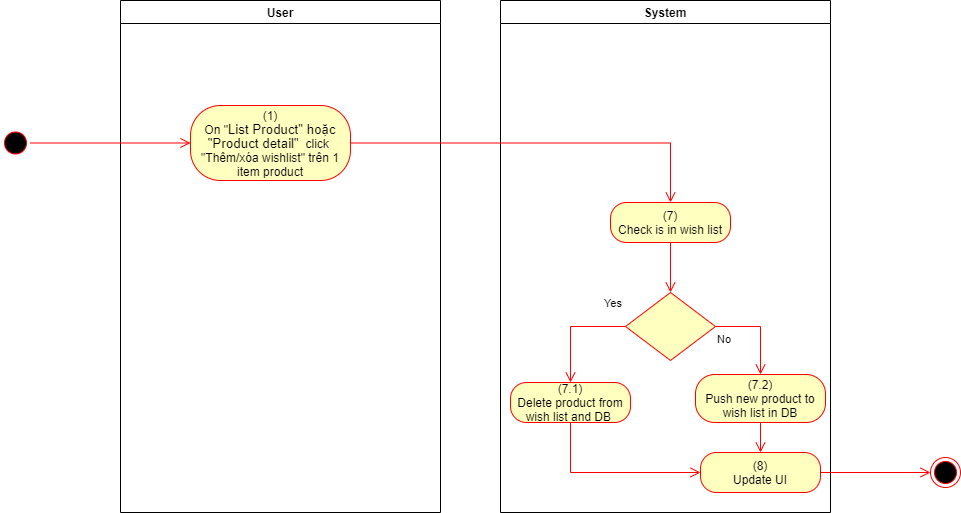

The diagram above was exported from draw.io. Its source (the exported page's mxGraphModel, read from the mxfile embedded in the PNG):
<mxGraphModel dx="1086" dy="806" grid="1" gridSize="10" guides="1" tooltips="1" connect="1" arrows="1" fold="1" page="1" pageScale="1" pageWidth="850" pageHeight="1100" math="0" shadow="0">
  <root>
    <mxCell id="0" />
    <mxCell id="1" parent="0" />
    <mxCell id="4GA_6RkqH4XvMtr_6ue_-1" value="User" style="swimlane;whiteSpace=wrap" parent="1" vertex="1">
      <mxGeometry x="140" y="128" width="320" height="512" as="geometry">
        <mxRectangle x="120" y="128" width="60" height="23" as="alternateBounds" />
      </mxGeometry>
    </mxCell>
    <mxCell id="4GA_6RkqH4XvMtr_6ue_-2" value="&lt;span&gt;(1)&lt;/span&gt;&lt;br style=&quot;padding: 0px ; margin: 0px&quot;&gt;&lt;span&gt;On &quot;&lt;/span&gt;&lt;span lang=&quot;EN-GB&quot; style=&quot;font-size: 10.0pt ; line-height: 107% ; font-family: &amp;#34;arial&amp;#34; , sans-serif&quot;&gt;List Product&quot; hoặc &quot;Product detail&quot;&lt;/span&gt;&lt;span&gt;&amp;nbsp; click&amp;nbsp;&lt;/span&gt;&lt;br style=&quot;padding: 0px ; margin: 0px&quot;&gt;&lt;span&gt;&quot;&lt;/span&gt;Thêm/xóa wishlist&lt;span&gt;&quot; trên 1 item product&lt;/span&gt;" style="rounded=1;whiteSpace=wrap;html=1;arcSize=40;fontColor=#000000;fillColor=#ffffc0;strokeColor=#ff0000;" parent="4GA_6RkqH4XvMtr_6ue_-1" vertex="1">
      <mxGeometry x="70" y="105" width="160" height="75" as="geometry" />
    </mxCell>
    <mxCell id="4GA_6RkqH4XvMtr_6ue_-7" value="System" style="swimlane;whiteSpace=wrap;startSize=23;" parent="1" vertex="1">
      <mxGeometry x="520" y="128" width="330" height="512" as="geometry" />
    </mxCell>
    <mxCell id="4GA_6RkqH4XvMtr_6ue_-9" value="(7)&lt;br&gt;Check is in wish list" style="rounded=1;whiteSpace=wrap;html=1;arcSize=40;fontColor=#000000;fillColor=#ffffc0;strokeColor=#ff0000;" parent="4GA_6RkqH4XvMtr_6ue_-7" vertex="1">
      <mxGeometry x="110" y="202" width="120" height="40" as="geometry" />
    </mxCell>
    <mxCell id="4GA_6RkqH4XvMtr_6ue_-10" value="" style="edgeStyle=orthogonalEdgeStyle;html=1;verticalAlign=bottom;endArrow=open;endSize=8;strokeColor=#ff0000;rounded=0;entryX=0.5;entryY=0;entryDx=0;entryDy=0;" parent="4GA_6RkqH4XvMtr_6ue_-7" source="4GA_6RkqH4XvMtr_6ue_-9" target="4GA_6RkqH4XvMtr_6ue_-11" edge="1">
      <mxGeometry relative="1" as="geometry">
        <mxPoint x="165" y="442" as="targetPoint" />
      </mxGeometry>
    </mxCell>
    <mxCell id="4GA_6RkqH4XvMtr_6ue_-11" value="" style="rhombus;whiteSpace=wrap;html=1;fillColor=#ffffc0;strokeColor=#ff0000;" parent="4GA_6RkqH4XvMtr_6ue_-7" vertex="1">
      <mxGeometry x="125" y="292" width="90" height="68" as="geometry" />
    </mxCell>
    <mxCell id="4GA_6RkqH4XvMtr_6ue_-12" value="No" style="edgeStyle=orthogonalEdgeStyle;html=1;align=left;verticalAlign=top;endArrow=open;endSize=8;strokeColor=#ff0000;rounded=0;exitX=1;exitY=0.5;exitDx=0;exitDy=0;" parent="4GA_6RkqH4XvMtr_6ue_-7" source="4GA_6RkqH4XvMtr_6ue_-11" target="4GA_6RkqH4XvMtr_6ue_-13" edge="1">
      <mxGeometry x="-1" relative="1" as="geometry">
        <mxPoint x="170" y="552" as="targetPoint" />
      </mxGeometry>
    </mxCell>
    <mxCell id="4GA_6RkqH4XvMtr_6ue_-13" value="(7.2)&lt;br&gt;Push new product to wish list in DB" style="rounded=1;whiteSpace=wrap;html=1;arcSize=40;fontColor=#000000;fillColor=#ffffc0;strokeColor=#ff0000;" parent="4GA_6RkqH4XvMtr_6ue_-7" vertex="1">
      <mxGeometry x="195" y="374" width="130" height="48" as="geometry" />
    </mxCell>
    <mxCell id="4GA_6RkqH4XvMtr_6ue_-14" value="(8)&lt;br&gt;Update UI" style="rounded=1;whiteSpace=wrap;html=1;arcSize=40;fontColor=#000000;fillColor=#ffffc0;strokeColor=#ff0000;" parent="4GA_6RkqH4XvMtr_6ue_-7" vertex="1">
      <mxGeometry x="200" y="452" width="120" height="40" as="geometry" />
    </mxCell>
    <mxCell id="4GA_6RkqH4XvMtr_6ue_-15" value="" style="edgeStyle=orthogonalEdgeStyle;html=1;verticalAlign=bottom;endArrow=open;endSize=8;strokeColor=#ff0000;rounded=0;exitX=0.5;exitY=1;exitDx=0;exitDy=0;entryX=0.5;entryY=0;entryDx=0;entryDy=0;" parent="4GA_6RkqH4XvMtr_6ue_-7" source="4GA_6RkqH4XvMtr_6ue_-13" target="4GA_6RkqH4XvMtr_6ue_-14" edge="1">
      <mxGeometry relative="1" as="geometry">
        <mxPoint x="170" y="642" as="targetPoint" />
      </mxGeometry>
    </mxCell>
    <mxCell id="4GA_6RkqH4XvMtr_6ue_-16" value="(7.1)&lt;br&gt;Delete product from wish list and DB&amp;nbsp;" style="rounded=1;whiteSpace=wrap;html=1;arcSize=40;fontColor=#000000;fillColor=#ffffc0;strokeColor=#ff0000;" parent="4GA_6RkqH4XvMtr_6ue_-7" vertex="1">
      <mxGeometry x="10" y="382" width="120" height="40" as="geometry" />
    </mxCell>
    <mxCell id="4GA_6RkqH4XvMtr_6ue_-17" value="Yes" style="edgeStyle=orthogonalEdgeStyle;html=1;align=left;verticalAlign=bottom;endArrow=open;endSize=8;strokeColor=#ff0000;rounded=0;entryX=0.5;entryY=0;entryDx=0;entryDy=0;exitX=0;exitY=0.5;exitDx=0;exitDy=0;" parent="4GA_6RkqH4XvMtr_6ue_-7" source="4GA_6RkqH4XvMtr_6ue_-11" target="4GA_6RkqH4XvMtr_6ue_-16" edge="1">
      <mxGeometry x="-0.5793" y="-14" relative="1" as="geometry">
        <mxPoint x="70" y="552" as="targetPoint" />
        <Array as="points">
          <mxPoint x="70" y="326" />
        </Array>
        <mxPoint as="offset" />
      </mxGeometry>
    </mxCell>
    <mxCell id="4GA_6RkqH4XvMtr_6ue_-29" value="" style="edgeStyle=orthogonalEdgeStyle;html=1;verticalAlign=bottom;endArrow=open;endSize=8;strokeColor=#ff0000;rounded=0;entryX=0;entryY=0.5;entryDx=0;entryDy=0;exitX=0.5;exitY=1;exitDx=0;exitDy=0;" parent="4GA_6RkqH4XvMtr_6ue_-7" source="4GA_6RkqH4XvMtr_6ue_-16" target="4GA_6RkqH4XvMtr_6ue_-14" edge="1">
      <mxGeometry relative="1" as="geometry">
        <mxPoint x="270" y="462" as="targetPoint" />
        <mxPoint x="200" y="432" as="sourcePoint" />
      </mxGeometry>
    </mxCell>
    <mxCell id="4GA_6RkqH4XvMtr_6ue_-19" value="" style="ellipse;html=1;shape=startState;fillColor=#000000;strokeColor=#ff0000;" parent="1" vertex="1">
      <mxGeometry x="20" y="255.5" width="30" height="30" as="geometry" />
    </mxCell>
    <mxCell id="4GA_6RkqH4XvMtr_6ue_-20" value="" style="edgeStyle=orthogonalEdgeStyle;html=1;verticalAlign=bottom;endArrow=open;endSize=8;strokeColor=#ff0000;rounded=0;entryX=0;entryY=0.5;entryDx=0;entryDy=0;" parent="1" source="4GA_6RkqH4XvMtr_6ue_-19" target="4GA_6RkqH4XvMtr_6ue_-2" edge="1">
      <mxGeometry relative="1" as="geometry">
        <mxPoint x="200" y="253" as="targetPoint" />
      </mxGeometry>
    </mxCell>
    <mxCell id="4GA_6RkqH4XvMtr_6ue_-21" value="" style="edgeStyle=orthogonalEdgeStyle;html=1;verticalAlign=bottom;endArrow=open;endSize=8;strokeColor=#ff0000;rounded=0;entryX=0.5;entryY=0;entryDx=0;entryDy=0;" parent="1" source="4GA_6RkqH4XvMtr_6ue_-2" target="4GA_6RkqH4XvMtr_6ue_-9" edge="1">
      <mxGeometry relative="1" as="geometry">
        <mxPoint x="650" y="270.5" as="targetPoint" />
      </mxGeometry>
    </mxCell>
    <mxCell id="4GA_6RkqH4XvMtr_6ue_-24" value="" style="ellipse;html=1;shape=endState;fillColor=#000000;strokeColor=#ff0000;" parent="1" vertex="1">
      <mxGeometry x="950" y="585" width="30" height="30" as="geometry" />
    </mxCell>
    <mxCell id="4GA_6RkqH4XvMtr_6ue_-25" value="" style="edgeStyle=orthogonalEdgeStyle;html=1;verticalAlign=bottom;endArrow=open;endSize=8;strokeColor=#ff0000;rounded=0;exitX=1;exitY=0.5;exitDx=0;exitDy=0;entryX=0;entryY=0.5;entryDx=0;entryDy=0;" parent="1" source="4GA_6RkqH4XvMtr_6ue_-14" target="4GA_6RkqH4XvMtr_6ue_-24" edge="1">
      <mxGeometry relative="1" as="geometry">
        <mxPoint x="820" y="760" as="targetPoint" />
        <mxPoint x="820" y="700" as="sourcePoint" />
      </mxGeometry>
    </mxCell>
  </root>
</mxGraphModel>